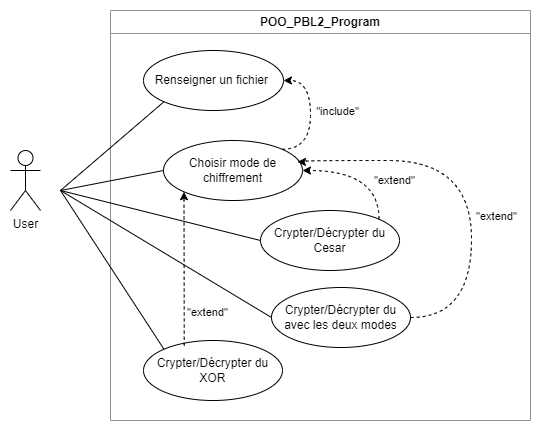

The diagram above was exported from draw.io. Its source (the exported page's mxGraphModel, read from the mxfile embedded in the PNG):
<mxGraphModel dx="875" dy="503" grid="1" gridSize="10" guides="1" tooltips="1" connect="1" arrows="1" fold="1" page="1" pageScale="1" pageWidth="827" pageHeight="1169" math="0" shadow="0">
  <root>
    <mxCell id="0" />
    <mxCell id="1" parent="0" />
    <mxCell id="2pFIXhROHm9CvVI6ACpG-1" value="User" style="shape=umlActor;verticalLabelPosition=bottom;verticalAlign=top;html=1;outlineConnect=0;" vertex="1" parent="1">
      <mxGeometry x="30" y="300" width="30" height="60" as="geometry" />
    </mxCell>
    <mxCell id="2pFIXhROHm9CvVI6ACpG-28" value="POO_PBL2_Program" style="swimlane;whiteSpace=wrap;html=1;strokeColor=#8F8F8F;" vertex="1" parent="1">
      <mxGeometry x="130" y="160" width="420" height="410" as="geometry" />
    </mxCell>
    <mxCell id="2pFIXhROHm9CvVI6ACpG-34" value="Renseigner un fichier&amp;nbsp;" style="ellipse;whiteSpace=wrap;html=1;" vertex="1" parent="1">
      <mxGeometry x="163" y="200" width="140" height="60" as="geometry" />
    </mxCell>
    <mxCell id="2pFIXhROHm9CvVI6ACpG-35" value="Choisir mode de chiffrement" style="ellipse;whiteSpace=wrap;html=1;" vertex="1" parent="1">
      <mxGeometry x="183" y="290" width="139" height="60" as="geometry" />
    </mxCell>
    <mxCell id="2pFIXhROHm9CvVI6ACpG-36" value="Crypter/Décrypter du Cesar" style="ellipse;whiteSpace=wrap;html=1;" vertex="1" parent="1">
      <mxGeometry x="280" y="360" width="139" height="60" as="geometry" />
    </mxCell>
    <mxCell id="2pFIXhROHm9CvVI6ACpG-37" value="Crypter/Décrypter du XOR" style="ellipse;whiteSpace=wrap;html=1;" vertex="1" parent="1">
      <mxGeometry x="163" y="490" width="139" height="60" as="geometry" />
    </mxCell>
    <mxCell id="2pFIXhROHm9CvVI6ACpG-32" value="Crypter/Décrypter du avec les deux modes" style="ellipse;whiteSpace=wrap;html=1;" vertex="1" parent="1">
      <mxGeometry x="291" y="437" width="139" height="60" as="geometry" />
    </mxCell>
    <mxCell id="2pFIXhROHm9CvVI6ACpG-38" value="" style="endArrow=none;html=1;rounded=0;entryX=0;entryY=1;entryDx=0;entryDy=0;" edge="1" parent="1" target="2pFIXhROHm9CvVI6ACpG-34">
      <mxGeometry width="50" height="50" relative="1" as="geometry">
        <mxPoint x="80" y="340" as="sourcePoint" />
        <mxPoint x="440" y="270" as="targetPoint" />
      </mxGeometry>
    </mxCell>
    <mxCell id="2pFIXhROHm9CvVI6ACpG-39" value="" style="endArrow=none;html=1;rounded=0;entryX=0;entryY=0.5;entryDx=0;entryDy=0;" edge="1" parent="1" target="2pFIXhROHm9CvVI6ACpG-35">
      <mxGeometry width="50" height="50" relative="1" as="geometry">
        <mxPoint x="80" y="340" as="sourcePoint" />
        <mxPoint x="231" y="261" as="targetPoint" />
      </mxGeometry>
    </mxCell>
    <mxCell id="2pFIXhROHm9CvVI6ACpG-40" value="" style="endArrow=none;html=1;rounded=0;entryX=0;entryY=0.5;entryDx=0;entryDy=0;" edge="1" parent="1" target="2pFIXhROHm9CvVI6ACpG-36">
      <mxGeometry width="50" height="50" relative="1" as="geometry">
        <mxPoint x="80" y="340" as="sourcePoint" />
        <mxPoint x="230" y="330" as="targetPoint" />
      </mxGeometry>
    </mxCell>
    <mxCell id="2pFIXhROHm9CvVI6ACpG-41" value="" style="endArrow=none;html=1;rounded=0;entryX=0;entryY=0;entryDx=0;entryDy=0;" edge="1" parent="1" target="2pFIXhROHm9CvVI6ACpG-37">
      <mxGeometry width="50" height="50" relative="1" as="geometry">
        <mxPoint x="80" y="340" as="sourcePoint" />
        <mxPoint x="330" y="410" as="targetPoint" />
      </mxGeometry>
    </mxCell>
    <mxCell id="2pFIXhROHm9CvVI6ACpG-42" value="" style="endArrow=none;html=1;rounded=0;entryX=0;entryY=0.5;entryDx=0;entryDy=0;" edge="1" parent="1" target="2pFIXhROHm9CvVI6ACpG-32">
      <mxGeometry width="50" height="50" relative="1" as="geometry">
        <mxPoint x="80" y="340" as="sourcePoint" />
        <mxPoint x="240" y="499" as="targetPoint" />
      </mxGeometry>
    </mxCell>
    <mxCell id="2pFIXhROHm9CvVI6ACpG-43" value="" style="endArrow=classic;html=1;rounded=0;exitX=1;exitY=0;exitDx=0;exitDy=0;entryX=1;entryY=0.5;entryDx=0;entryDy=0;dashed=1;edgeStyle=orthogonalEdgeStyle;curved=1;" edge="1" parent="1" source="2pFIXhROHm9CvVI6ACpG-35" target="2pFIXhROHm9CvVI6ACpG-34">
      <mxGeometry width="50" height="50" relative="1" as="geometry">
        <mxPoint x="390" y="410" as="sourcePoint" />
        <mxPoint x="440" y="360" as="targetPoint" />
        <Array as="points">
          <mxPoint x="330" y="299" />
          <mxPoint x="330" y="230" />
        </Array>
      </mxGeometry>
    </mxCell>
    <mxCell id="2pFIXhROHm9CvVI6ACpG-44" value="&quot;include&quot;" style="edgeLabel;html=1;align=center;verticalAlign=middle;resizable=0;points=[];" vertex="1" connectable="0" parent="2pFIXhROHm9CvVI6ACpG-43">
      <mxGeometry x="-0.0491" y="1" relative="1" as="geometry">
        <mxPoint x="28" y="-7" as="offset" />
      </mxGeometry>
    </mxCell>
    <mxCell id="2pFIXhROHm9CvVI6ACpG-45" value="" style="endArrow=classic;html=1;rounded=0;exitX=0.293;exitY=0.089;exitDx=0;exitDy=0;entryX=0;entryY=1;entryDx=0;entryDy=0;dashed=1;exitPerimeter=0;edgeStyle=orthogonalEdgeStyle;curved=1;" edge="1" parent="1" source="2pFIXhROHm9CvVI6ACpG-37" target="2pFIXhROHm9CvVI6ACpG-35">
      <mxGeometry width="50" height="50" relative="1" as="geometry">
        <mxPoint x="312" y="309" as="sourcePoint" />
        <mxPoint x="292" y="261" as="targetPoint" />
        <Array as="points" />
      </mxGeometry>
    </mxCell>
    <mxCell id="2pFIXhROHm9CvVI6ACpG-46" value="&quot;extend&quot;" style="edgeLabel;html=1;align=center;verticalAlign=middle;resizable=0;points=[];" vertex="1" connectable="0" parent="2pFIXhROHm9CvVI6ACpG-45">
      <mxGeometry x="-0.0491" y="1" relative="1" as="geometry">
        <mxPoint x="24" y="41" as="offset" />
      </mxGeometry>
    </mxCell>
    <mxCell id="2pFIXhROHm9CvVI6ACpG-48" value="" style="endArrow=classic;html=1;rounded=0;exitX=1;exitY=0;exitDx=0;exitDy=0;entryX=1;entryY=0.5;entryDx=0;entryDy=0;dashed=1;edgeStyle=orthogonalEdgeStyle;curved=1;" edge="1" parent="1" source="2pFIXhROHm9CvVI6ACpG-36" target="2pFIXhROHm9CvVI6ACpG-35">
      <mxGeometry width="50" height="50" relative="1" as="geometry">
        <mxPoint x="440" y="401.75" as="sourcePoint" />
        <mxPoint x="463" y="257.75" as="targetPoint" />
      </mxGeometry>
    </mxCell>
    <mxCell id="2pFIXhROHm9CvVI6ACpG-49" value="&quot;extend&quot;" style="edgeLabel;html=1;align=center;verticalAlign=middle;resizable=0;points=[];" vertex="1" connectable="0" parent="2pFIXhROHm9CvVI6ACpG-48">
      <mxGeometry x="-0.0491" y="1" relative="1" as="geometry">
        <mxPoint x="26" y="9" as="offset" />
      </mxGeometry>
    </mxCell>
    <mxCell id="2pFIXhROHm9CvVI6ACpG-50" value="" style="endArrow=classic;html=1;rounded=0;exitX=1;exitY=0.5;exitDx=0;exitDy=0;dashed=1;edgeStyle=orthogonalEdgeStyle;curved=1;entryX=0.964;entryY=0.356;entryDx=0;entryDy=0;entryPerimeter=0;" edge="1" parent="1" source="2pFIXhROHm9CvVI6ACpG-32" target="2pFIXhROHm9CvVI6ACpG-35">
      <mxGeometry width="50" height="50" relative="1" as="geometry">
        <mxPoint x="409" y="379" as="sourcePoint" />
        <mxPoint x="490" y="310" as="targetPoint" />
        <Array as="points">
          <mxPoint x="491" y="467" />
          <mxPoint x="491" y="310" />
          <mxPoint x="324" y="310" />
          <mxPoint x="324" y="311" />
        </Array>
      </mxGeometry>
    </mxCell>
    <mxCell id="2pFIXhROHm9CvVI6ACpG-51" value="&quot;extend&quot;" style="edgeLabel;html=1;align=center;verticalAlign=middle;resizable=0;points=[];" vertex="1" connectable="0" parent="2pFIXhROHm9CvVI6ACpG-50">
      <mxGeometry x="-0.0491" y="1" relative="1" as="geometry">
        <mxPoint x="26" y="24" as="offset" />
      </mxGeometry>
    </mxCell>
  </root>
</mxGraphModel>